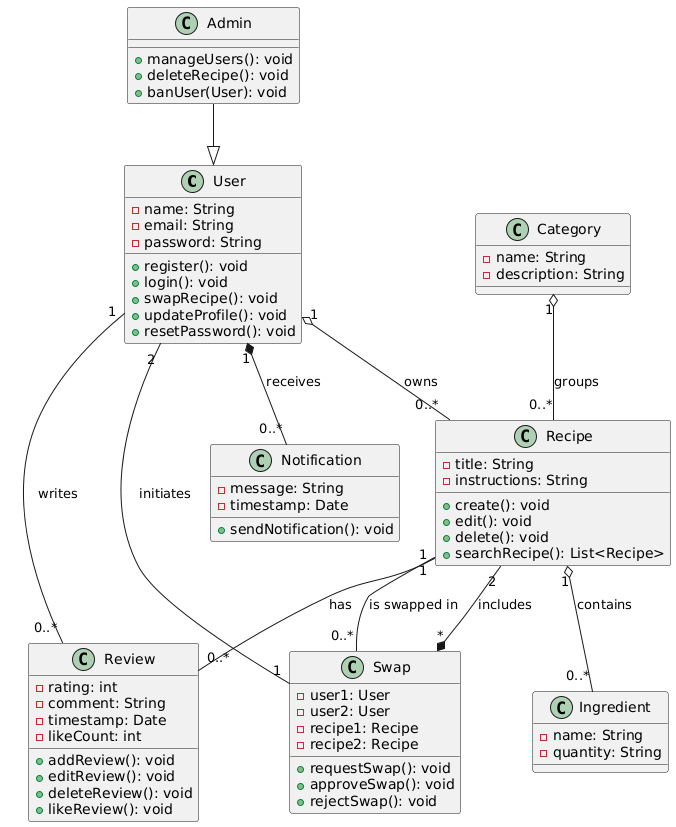

The diagram above was rendered by PlantUML. Its source (embedded in the PNG):
@startuml
class User {
  - name: String
  - email: String
  - password: String
  + register(): void
  + login(): void
  + swapRecipe(): void
  + updateProfile(): void
  + resetPassword(): void
}

class Admin {
  + manageUsers(): void
  + deleteRecipe(): void
  + banUser(User): void
}

class Recipe {
  - title: String
  - instructions: String
  + create(): void
  + edit(): void
  + delete(): void
  + searchRecipe(): List<Recipe>
}

class Swap {
  - user1: User
  - user2: User
  - recipe1: Recipe
  - recipe2: Recipe
  + requestSwap(): void
  + approveSwap(): void
  + rejectSwap(): void
}

class Review {
  - rating: int
  - comment: String
  - timestamp: Date
  - likeCount: int
  + addReview(): void
  + editReview(): void
  + deleteReview(): void
  + likeReview(): void
}

class Ingredient {
  - name: String
  - quantity: String
}

class Category {
  - name: String
  - description: String
}

class Notification {
  - message: String
  - timestamp: Date
  + sendNotification(): void
}

' Inheritance (Admin is a User)
Admin --|> User

' Aggregation (User can exist without Recipes, but owns them)
User "1" o-- "0..*" Recipe: owns

' Composition (Swap cannot exist without Recipes)
Swap "*" *-- "2" Recipe: includes

' Association (User writes Reviews)
User "1" -- "0..*" Review: writes

' Association (Recipe is reviewed)
Recipe "1" -- "0..*" Review: has

' Association (Recipe is swapped in Swap)
Recipe "1" -- "0..*" Swap: is swapped in

' Association (User initiates Swap)
User "2" -- "1" Swap: initiates

' Aggregation (Recipe contains multiple Ingredients)
Recipe "1" o-- "0..*" Ingredient: contains

' Aggregation (Category groups Recipes)
Category "1" o-- "0..*" Recipe: groups

' Composition (User has Notifications that cannot exist without the user)
User "1" *-- "0..*" Notification: receives
@enduml